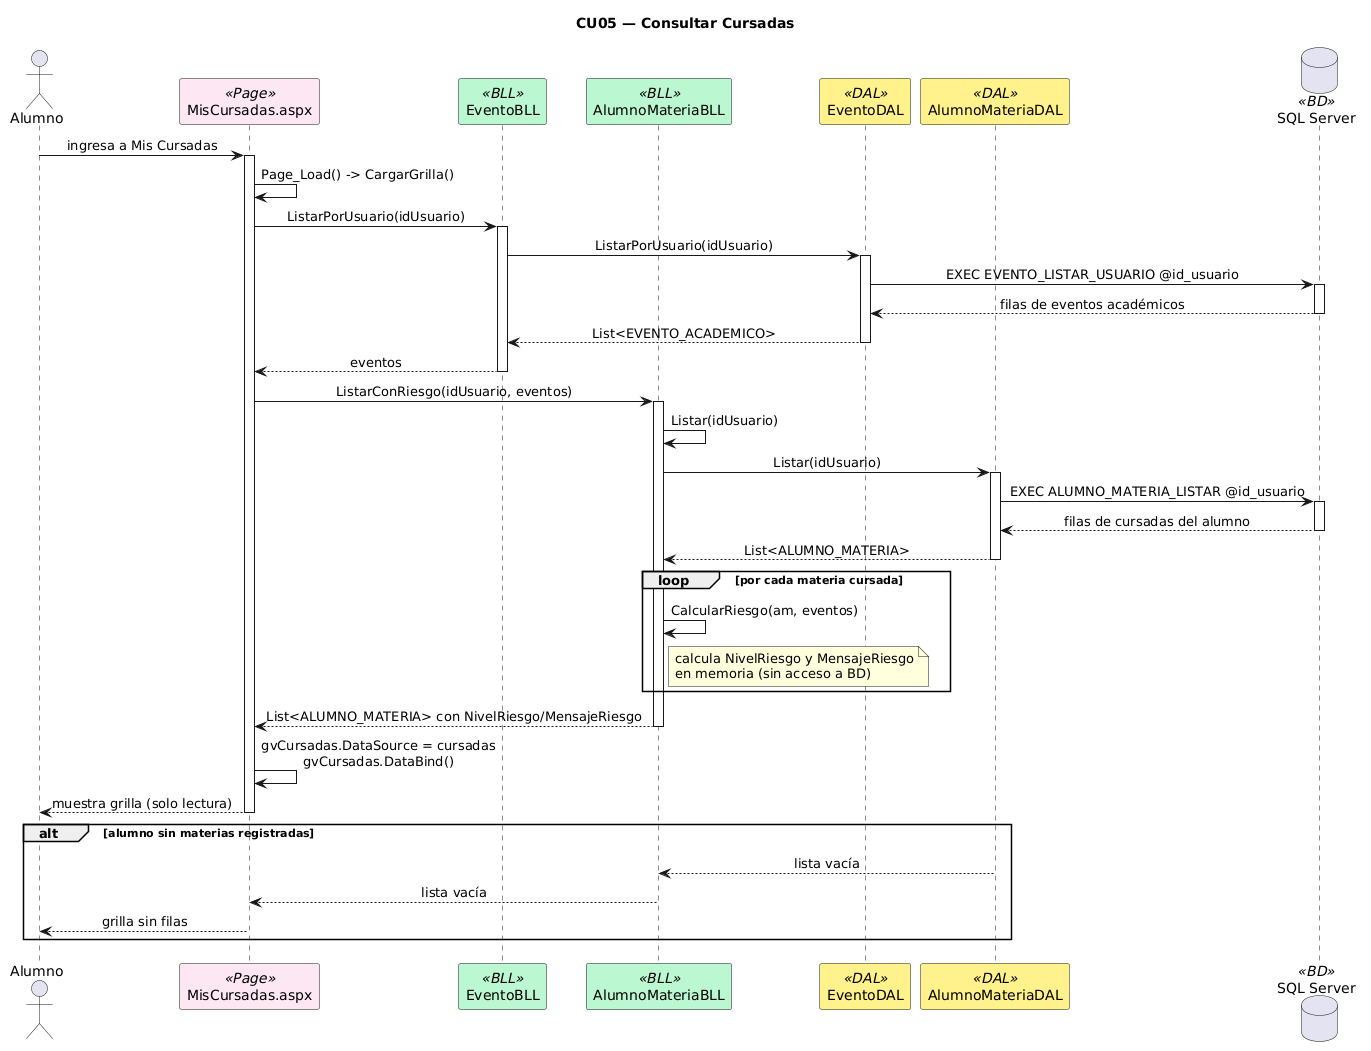

The diagram above was rendered by PlantUML. Its source (embedded in the PNG):
@startuml
title CU05 — Consultar Cursadas
skinparam sequenceMessageAlign center
skinparam shadowing false
skinparam sequenceParticipant {
    BackgroundColor<<Page>> #FCE7F3
    BackgroundColor<<BLL>> #BBF7D0
    BackgroundColor<<DAL>> #FEF08A
    BackgroundColor<<BD>> #DBEAFE
}

actor Alumno as A
participant "MisCursadas.aspx" as PAGE <<Page>>
participant "EventoBLL" as BLLEVT <<BLL>>
participant "AlumnoMateriaBLL" as BLLAM <<BLL>>
participant "EventoDAL" as DALEVT <<DAL>>
participant "AlumnoMateriaDAL" as DALAM <<DAL>>
database "SQL Server" as DB <<BD>>

A -> PAGE : ingresa a Mis Cursadas
activate PAGE
PAGE -> PAGE : Page_Load() -> CargarGrilla()

PAGE -> BLLEVT : ListarPorUsuario(idUsuario)
activate BLLEVT
BLLEVT -> DALEVT : ListarPorUsuario(idUsuario)
activate DALEVT
DALEVT -> DB : EXEC EVENTO_LISTAR_USUARIO @id_usuario
activate DB
DB --> DALEVT : filas de eventos académicos
deactivate DB
DALEVT --> BLLEVT : List<EVENTO_ACADEMICO>
deactivate DALEVT
BLLEVT --> PAGE : eventos
deactivate BLLEVT

PAGE -> BLLAM : ListarConRiesgo(idUsuario, eventos)
activate BLLAM
BLLAM -> BLLAM : Listar(idUsuario)
BLLAM -> DALAM : Listar(idUsuario)
activate DALAM
DALAM -> DB : EXEC ALUMNO_MATERIA_LISTAR @id_usuario
activate DB
DB --> DALAM : filas de cursadas del alumno
deactivate DB
DALAM --> BLLAM : List<ALUMNO_MATERIA>
deactivate DALAM

loop por cada materia cursada
  BLLAM -> BLLAM : CalcularRiesgo(am, eventos)
  note right of BLLAM
    calcula NivelRiesgo y MensajeRiesgo
    en memoria (sin acceso a BD)
  end note
end

BLLAM --> PAGE : List<ALUMNO_MATERIA> con NivelRiesgo/MensajeRiesgo
deactivate BLLAM

PAGE -> PAGE : gvCursadas.DataSource = cursadas\ngvCursadas.DataBind()
PAGE --> A : muestra grilla (solo lectura)
deactivate PAGE

alt alumno sin materias registradas
  DALAM --> BLLAM : lista vacía
  BLLAM --> PAGE : lista vacía
  PAGE --> A : grilla sin filas
end
@enduml